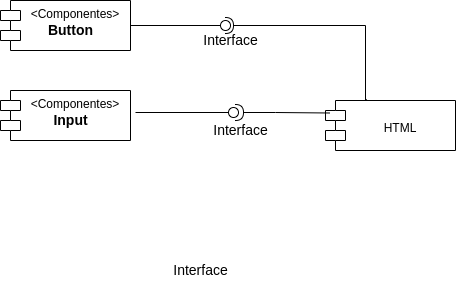

The diagram above was exported from draw.io. Its source (the exported page's mxGraphModel, read from the mxfile embedded in the PNG):
<mxGraphModel dx="594" dy="300" grid="1" gridSize="10" guides="1" tooltips="1" connect="1" arrows="1" fold="1" page="1" pageScale="1" pageWidth="827" pageHeight="1169" math="0" shadow="0">
  <root>
    <mxCell id="0" />
    <mxCell id="1" parent="0" />
    <mxCell id="b_wNqhha4EOCUdaKqDda-1" value="&lt;Componentes&gt;" style="shape=module;align=left;spacingLeft=20;align=center;verticalAlign=top;labelBorderColor=none;" parent="1" vertex="1">
      <mxGeometry x="255" y="160" width="130" height="50" as="geometry" />
    </mxCell>
    <mxCell id="b_wNqhha4EOCUdaKqDda-2" value="Button" style="text;html=1;align=center;verticalAlign=middle;resizable=0;points=[];autosize=1;strokeColor=none;fillColor=none;fontStyle=1;fontSize=14;" parent="1" vertex="1">
      <mxGeometry x="295" y="180" width="60" height="20" as="geometry" />
    </mxCell>
    <mxCell id="b_wNqhha4EOCUdaKqDda-3" value="&lt;Componentes&gt;" style="shape=module;align=left;spacingLeft=20;align=center;verticalAlign=top;labelBorderColor=none;" parent="1" vertex="1">
      <mxGeometry x="255" y="250" width="130" height="50" as="geometry" />
    </mxCell>
    <mxCell id="b_wNqhha4EOCUdaKqDda-4" value="Input" style="text;html=1;align=center;verticalAlign=middle;resizable=0;points=[];autosize=1;strokeColor=none;fillColor=none;fontStyle=1;fontSize=14;" parent="1" vertex="1">
      <mxGeometry x="300" y="270" width="50" height="20" as="geometry" />
    </mxCell>
    <mxCell id="b_wNqhha4EOCUdaKqDda-9" value="" style="rounded=0;orthogonalLoop=1;jettySize=auto;html=1;endArrow=none;endFill=0;sketch=0;sourcePerimeterSpacing=0;targetPerimeterSpacing=0;fontSize=14;exitX=1;exitY=0.5;exitDx=0;exitDy=0;" parent="1" source="b_wNqhha4EOCUdaKqDda-1" target="b_wNqhha4EOCUdaKqDda-11" edge="1">
      <mxGeometry relative="1" as="geometry">
        <mxPoint x="460" y="185" as="sourcePoint" />
      </mxGeometry>
    </mxCell>
    <mxCell id="b_wNqhha4EOCUdaKqDda-10" value="" style="rounded=0;orthogonalLoop=1;jettySize=auto;html=1;endArrow=halfCircle;endFill=0;entryX=0.5;entryY=0.5;endSize=6;strokeWidth=1;sketch=0;fontSize=14;exitX=0.315;exitY=-0.029;exitDx=0;exitDy=0;exitPerimeter=0;" parent="1" source="b_wNqhha4EOCUdaKqDda-13" target="b_wNqhha4EOCUdaKqDda-11" edge="1">
      <mxGeometry relative="1" as="geometry">
        <mxPoint x="570" y="200" as="sourcePoint" />
        <Array as="points">
          <mxPoint x="620" y="260" />
          <mxPoint x="620" y="185" />
        </Array>
      </mxGeometry>
    </mxCell>
    <mxCell id="b_wNqhha4EOCUdaKqDda-11" value="" style="ellipse;whiteSpace=wrap;html=1;align=center;aspect=fixed;resizable=0;points=[];outlineConnect=0;sketch=0;labelBorderColor=none;fontSize=14;" parent="1" vertex="1">
      <mxGeometry x="475" y="180" width="10" height="10" as="geometry" />
    </mxCell>
    <mxCell id="b_wNqhha4EOCUdaKqDda-12" value="Interface" style="text;html=1;align=center;verticalAlign=middle;resizable=0;points=[];autosize=1;strokeColor=none;fillColor=none;fontSize=14;" parent="1" vertex="1">
      <mxGeometry x="450" y="190" width="70" height="20" as="geometry" />
    </mxCell>
    <mxCell id="b_wNqhha4EOCUdaKqDda-13" value="&#10;HTML" style="shape=module;align=left;spacingLeft=20;align=center;verticalAlign=top;labelBorderColor=none;" parent="1" vertex="1">
      <mxGeometry x="580" y="260" width="130" height="50" as="geometry" />
    </mxCell>
    <mxCell id="b_wNqhha4EOCUdaKqDda-19" value="" style="rounded=0;orthogonalLoop=1;jettySize=auto;html=1;endArrow=none;endFill=0;sketch=0;sourcePerimeterSpacing=0;targetPerimeterSpacing=0;fontSize=14;" parent="1" target="b_wNqhha4EOCUdaKqDda-21" edge="1">
      <mxGeometry relative="1" as="geometry">
        <mxPoint x="390" y="272" as="sourcePoint" />
        <mxPoint x="483.0092193251553" y="274.6965065805838" as="targetPoint" />
      </mxGeometry>
    </mxCell>
    <mxCell id="b_wNqhha4EOCUdaKqDda-20" value="" style="rounded=0;orthogonalLoop=1;jettySize=auto;html=1;endArrow=halfCircle;endFill=0;endSize=6;strokeWidth=1;sketch=0;fontSize=14;exitX=0.033;exitY=0.21;exitDx=0;exitDy=0;exitPerimeter=0;" parent="1" edge="1">
      <mxGeometry relative="1" as="geometry">
        <mxPoint x="584.29" y="272.5" as="sourcePoint" />
        <Array as="points">
          <mxPoint x="530" y="272" />
        </Array>
        <mxPoint x="490" y="272" as="targetPoint" />
      </mxGeometry>
    </mxCell>
    <mxCell id="b_wNqhha4EOCUdaKqDda-21" value="" style="ellipse;whiteSpace=wrap;html=1;align=center;aspect=fixed;resizable=0;points=[];outlineConnect=0;sketch=0;labelBorderColor=none;fontSize=14;" parent="1" vertex="1">
      <mxGeometry x="483" y="267" width="10" height="10" as="geometry" />
    </mxCell>
    <mxCell id="b_wNqhha4EOCUdaKqDda-22" value="Interface" style="text;html=1;align=center;verticalAlign=middle;resizable=0;points=[];autosize=1;strokeColor=none;fillColor=none;fontSize=14;" parent="1" vertex="1">
      <mxGeometry x="460" y="280" width="70" height="20" as="geometry" />
    </mxCell>
    <mxCell id="b_wNqhha4EOCUdaKqDda-36" value="Interface" style="text;html=1;align=center;verticalAlign=middle;resizable=0;points=[];autosize=1;strokeColor=none;fillColor=none;fontSize=14;" parent="1" vertex="1">
      <mxGeometry x="420" y="420" width="70" height="20" as="geometry" />
    </mxCell>
  </root>
</mxGraphModel>